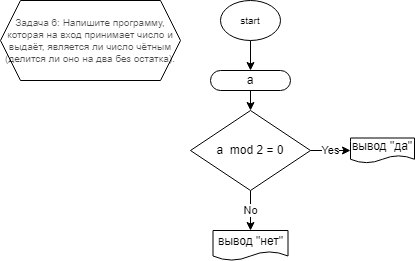

The diagram above was exported from draw.io. Its source (the exported page's mxGraphModel, read from the mxfile embedded in the PNG):
<mxGraphModel dx="220" dy="280" grid="1" gridSize="10" guides="1" tooltips="1" connect="1" arrows="1" fold="1" page="1" pageScale="1" pageWidth="827" pageHeight="1169" background="none" math="0" shadow="0">
  <root>
    <mxCell id="0" />
    <mxCell id="1" parent="0" />
    <mxCell id="2" value="Задача 6: Напишите программу, которая на вход принимает число и выдаёт, является ли число чётным (делится ли оно на два без остатка)." style="shape=hexagon;perimeter=hexagonPerimeter2;fixedSize=1;fontSize=10;fontColor=default;labelBackgroundColor=none;labelBorderColor=none;textOpacity=70;whiteSpace=wrap;" parent="1" vertex="1">
      <mxGeometry x="10" y="10" width="180" height="80" as="geometry" />
    </mxCell>
    <mxCell id="5" style="edgeStyle=none;html=1;entryX=0.5;entryY=0;entryDx=0;entryDy=0;" edge="1" parent="1" source="3" target="4">
      <mxGeometry relative="1" as="geometry" />
    </mxCell>
    <mxCell id="3" value="start" style="ellipse;whiteSpace=wrap;html=1;labelBackgroundColor=none;labelBorderColor=none;fontSize=10;fontColor=default;" parent="1" vertex="1">
      <mxGeometry x="230" y="10" width="60" height="40" as="geometry" />
    </mxCell>
    <mxCell id="9" style="edgeStyle=none;html=1;" edge="1" parent="1" source="4" target="8">
      <mxGeometry relative="1" as="geometry" />
    </mxCell>
    <mxCell id="4" value="a" style="rounded=1;whiteSpace=wrap;html=1;arcSize=50;" vertex="1" parent="1">
      <mxGeometry x="220" y="80" width="80" height="20" as="geometry" />
    </mxCell>
    <mxCell id="11" value="Yes" style="edgeStyle=none;html=1;" edge="1" parent="1" source="8" target="10">
      <mxGeometry relative="1" as="geometry" />
    </mxCell>
    <mxCell id="13" value="No" style="edgeStyle=none;html=1;entryX=0.5;entryY=0;entryDx=0;entryDy=0;" edge="1" parent="1" source="8" target="12">
      <mxGeometry relative="1" as="geometry" />
    </mxCell>
    <mxCell id="8" value="a&amp;nbsp; mod 2 = 0" style="rhombus;whiteSpace=wrap;html=1;" vertex="1" parent="1">
      <mxGeometry x="200" y="120" width="120" height="80" as="geometry" />
    </mxCell>
    <mxCell id="10" value="вывод &quot;да&quot;" style="shape=document;whiteSpace=wrap;html=1;boundedLbl=1;" vertex="1" parent="1">
      <mxGeometry x="360" y="147.5" width="64" height="25" as="geometry" />
    </mxCell>
    <mxCell id="12" value="вывод &quot;нет&quot;" style="shape=document;whiteSpace=wrap;html=1;boundedLbl=1;" vertex="1" parent="1">
      <mxGeometry x="222.5" y="240" width="75" height="30" as="geometry" />
    </mxCell>
  </root>
</mxGraphModel>